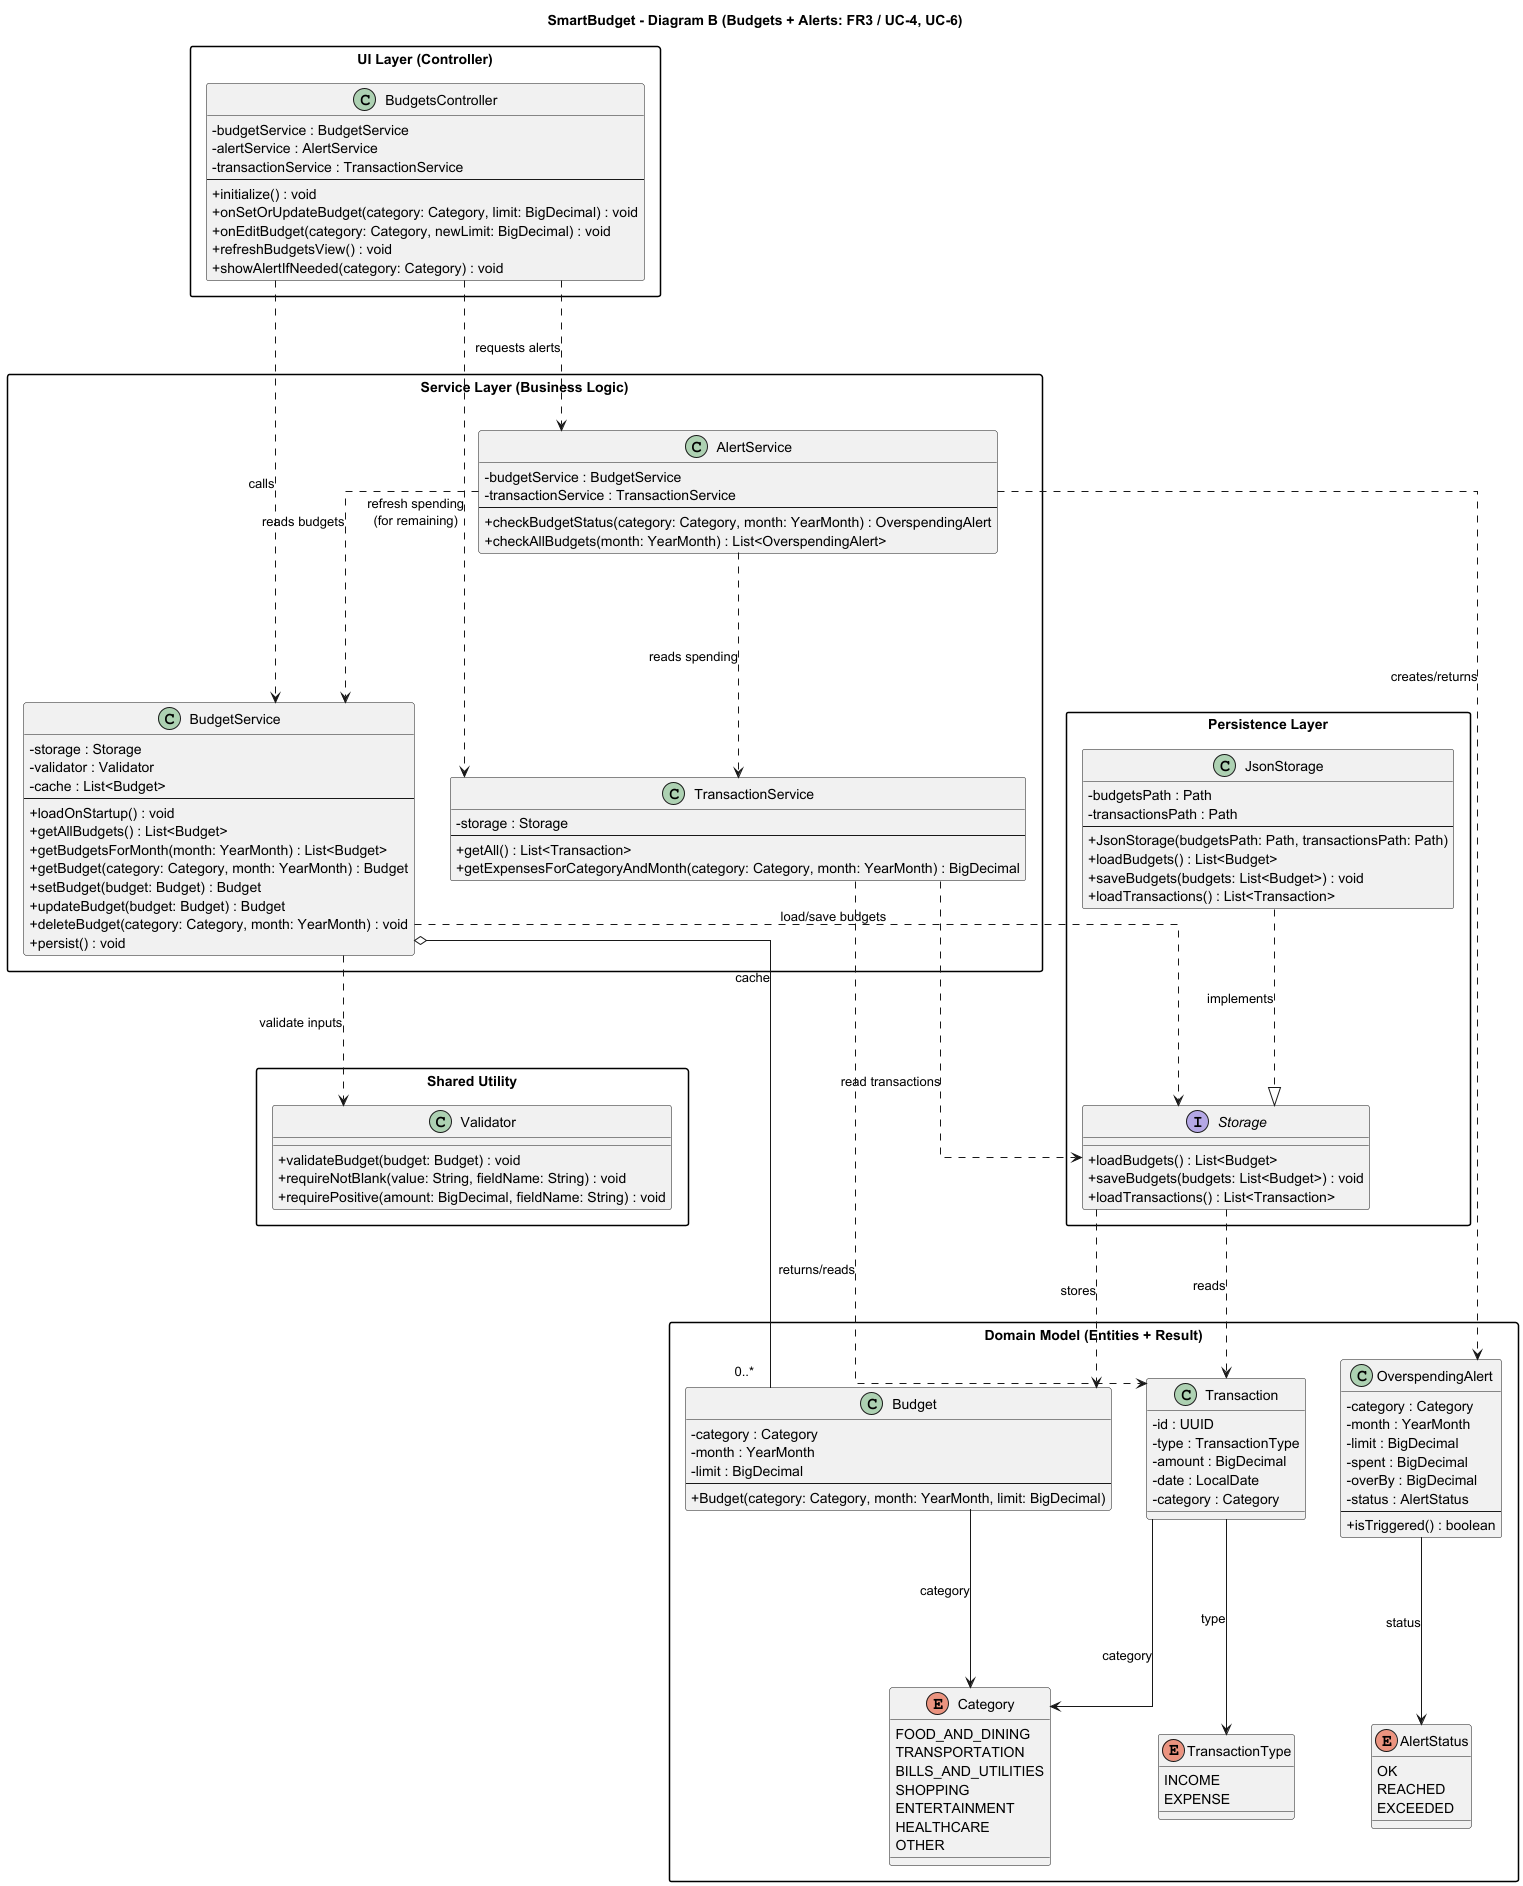

The diagram above was rendered by PlantUML. Its source (embedded in the PNG):
@startuml
title SmartBudget - Diagram B (Budgets + Alerts: FR3 / UC-4, UC-6)

skinparam classAttributeIconSize 0
skinparam packageStyle rectangle
skinparam linetype ortho
skinparam ranksep 150

package "UI Layer (Controller)" as UI {
  class BudgetsController {
    - budgetService : BudgetService
    - alertService : AlertService
    - transactionService : TransactionService
    --
    + initialize() : void
    + onSetOrUpdateBudget(category: Category, limit: BigDecimal) : void
    + onEditBudget(category: Category, newLimit: BigDecimal) : void
    + refreshBudgetsView() : void
    + showAlertIfNeeded(category: Category) : void
  }
}

package "Service Layer (Business Logic)\n" as SVC {
  class BudgetService {
    - storage : Storage
    - validator : Validator
    - cache : List<Budget>
    --
    + loadOnStartup() : void
    + getAllBudgets() : List<Budget>
    + getBudgetsForMonth(month: YearMonth) : List<Budget>
    + getBudget(category: Category, month: YearMonth) : Budget
    + setBudget(budget: Budget) : Budget
    + updateBudget(budget: Budget) : Budget
    + deleteBudget(category: Category, month: YearMonth) : void
    + persist() : void
  }

  class AlertService {
    - budgetService : BudgetService
    - transactionService : TransactionService
    --
    + checkBudgetStatus(category: Category, month: YearMonth) : OverspendingAlert
    + checkAllBudgets(month: YearMonth) : List<OverspendingAlert>
  }

  class TransactionService {
    - storage : Storage
    --
    + getAll() : List<Transaction>
    + getExpensesForCategoryAndMonth(category: Category, month: YearMonth) : BigDecimal
  }
}

package "Domain Model (Entities + Result)" as DOMAIN {

  enum Category {
    FOOD_AND_DINING
    TRANSPORTATION
    BILLS_AND_UTILITIES
    SHOPPING
    ENTERTAINMENT
    HEALTHCARE
    OTHER
  }

  enum TransactionType {
    INCOME
    EXPENSE
  }

  class Budget {
    - category : Category
    - month : YearMonth
    - limit : BigDecimal
    --
    + Budget(category: Category, month: YearMonth, limit: BigDecimal)
  }

  class OverspendingAlert {
    - category : Category
    - month : YearMonth
    - limit : BigDecimal
    - spent : BigDecimal
    - overBy : BigDecimal
    - status : AlertStatus
    --
    + isTriggered() : boolean
  }

  enum AlertStatus {
    OK
    REACHED
    EXCEEDED
  }

  ' Minimal transaction model (only what budgets/alerts need)
  class Transaction {
    - id : UUID
    - type : TransactionType
    - amount : BigDecimal
    - date : LocalDate
    - category : Category
  }
}

package "Persistence Layer" as PERSIST {
  interface Storage {
    + loadBudgets() : List<Budget>
    + saveBudgets(budgets: List<Budget>) : void
    + loadTransactions() : List<Transaction>
  }

  class JsonStorage {
    - budgetsPath : Path
    - transactionsPath : Path
    --
    + JsonStorage(budgetsPath: Path, transactionsPath: Path)
    + loadBudgets() : List<Budget>
    + saveBudgets(budgets: List<Budget>) : void
    + loadTransactions() : List<Transaction>
  }
}

package "Shared Utility" as UTIL {
  class Validator {
    + validateBudget(budget: Budget) : void
    + requireNotBlank(value: String, fieldName: String) : void
    + requirePositive(amount: BigDecimal, fieldName: String) : void
  }
}

' -------------------------
' Relationships / Dependencies
' -------------------------

' Controller talks to services only (MVC)
BudgetsController ..> BudgetService : calls
BudgetsController ..> AlertService : requests alerts
BudgetsController ..> TransactionService : refresh spending\n(for remaining)

' Services and their responsibilities
BudgetService o-- "0..*" Budget : cache
BudgetService ..> Storage : load/save budgets
BudgetService ..> Validator : validate inputs

TransactionService ..> Storage : read transactions
TransactionService ..> Transaction : returns/reads

AlertService ..> BudgetService : reads budgets
AlertService ..> TransactionService : reads spending
AlertService ..> OverspendingAlert : creates/returns

' Domain links
OverspendingAlert --> AlertStatus : status

' Added associations for clarity (requested)
Transaction --> Category : category
Transaction --> TransactionType : type
Budget --> Category : category

' Persistence implementation
JsonStorage ..|> Storage : implements
Storage ..> Budget : stores
Storage ..> Transaction : reads

@enduml